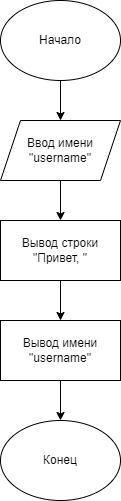

The diagram above was exported from draw.io. Its source (the exported page's mxGraphModel, read from the mxfile embedded in the PNG):
<mxGraphModel dx="457" dy="133" grid="1" gridSize="10" guides="1" tooltips="1" connect="1" arrows="1" fold="1" page="1" pageScale="1" pageWidth="1169" pageHeight="827" math="0" shadow="0">
  <root>
    <mxCell id="0" />
    <mxCell id="1" parent="0" />
    <mxCell id="9" value="" style="edgeStyle=none;html=1;" edge="1" parent="1" source="2" target="3">
      <mxGeometry relative="1" as="geometry" />
    </mxCell>
    <mxCell id="2" value="Начало" style="ellipse;whiteSpace=wrap;html=1;" vertex="1" parent="1">
      <mxGeometry x="120" y="10" width="120" height="80" as="geometry" />
    </mxCell>
    <mxCell id="10" value="" style="edgeStyle=none;html=1;" edge="1" parent="1" source="3" target="6">
      <mxGeometry relative="1" as="geometry" />
    </mxCell>
    <mxCell id="3" value="Ввод имени&lt;br&gt;&quot;username&quot;" style="shape=parallelogram;perimeter=parallelogramPerimeter;whiteSpace=wrap;html=1;fixedSize=1;" vertex="1" parent="1">
      <mxGeometry x="120" y="130" width="120" height="60" as="geometry" />
    </mxCell>
    <mxCell id="11" value="" style="edgeStyle=none;html=1;" edge="1" parent="1" source="6" target="7">
      <mxGeometry relative="1" as="geometry" />
    </mxCell>
    <mxCell id="6" value="Вывод строки &quot;Привет, &quot;" style="rounded=0;whiteSpace=wrap;html=1;" vertex="1" parent="1">
      <mxGeometry x="120" y="230" width="120" height="60" as="geometry" />
    </mxCell>
    <mxCell id="12" value="" style="edgeStyle=none;html=1;" edge="1" parent="1" source="7" target="8">
      <mxGeometry relative="1" as="geometry" />
    </mxCell>
    <mxCell id="7" value="Вывод имени&lt;br&gt;&quot;username&quot;" style="rounded=0;whiteSpace=wrap;html=1;" vertex="1" parent="1">
      <mxGeometry x="120" y="330" width="120" height="60" as="geometry" />
    </mxCell>
    <mxCell id="8" value="Конец" style="ellipse;whiteSpace=wrap;html=1;" vertex="1" parent="1">
      <mxGeometry x="120" y="430" width="120" height="80" as="geometry" />
    </mxCell>
  </root>
</mxGraphModel>